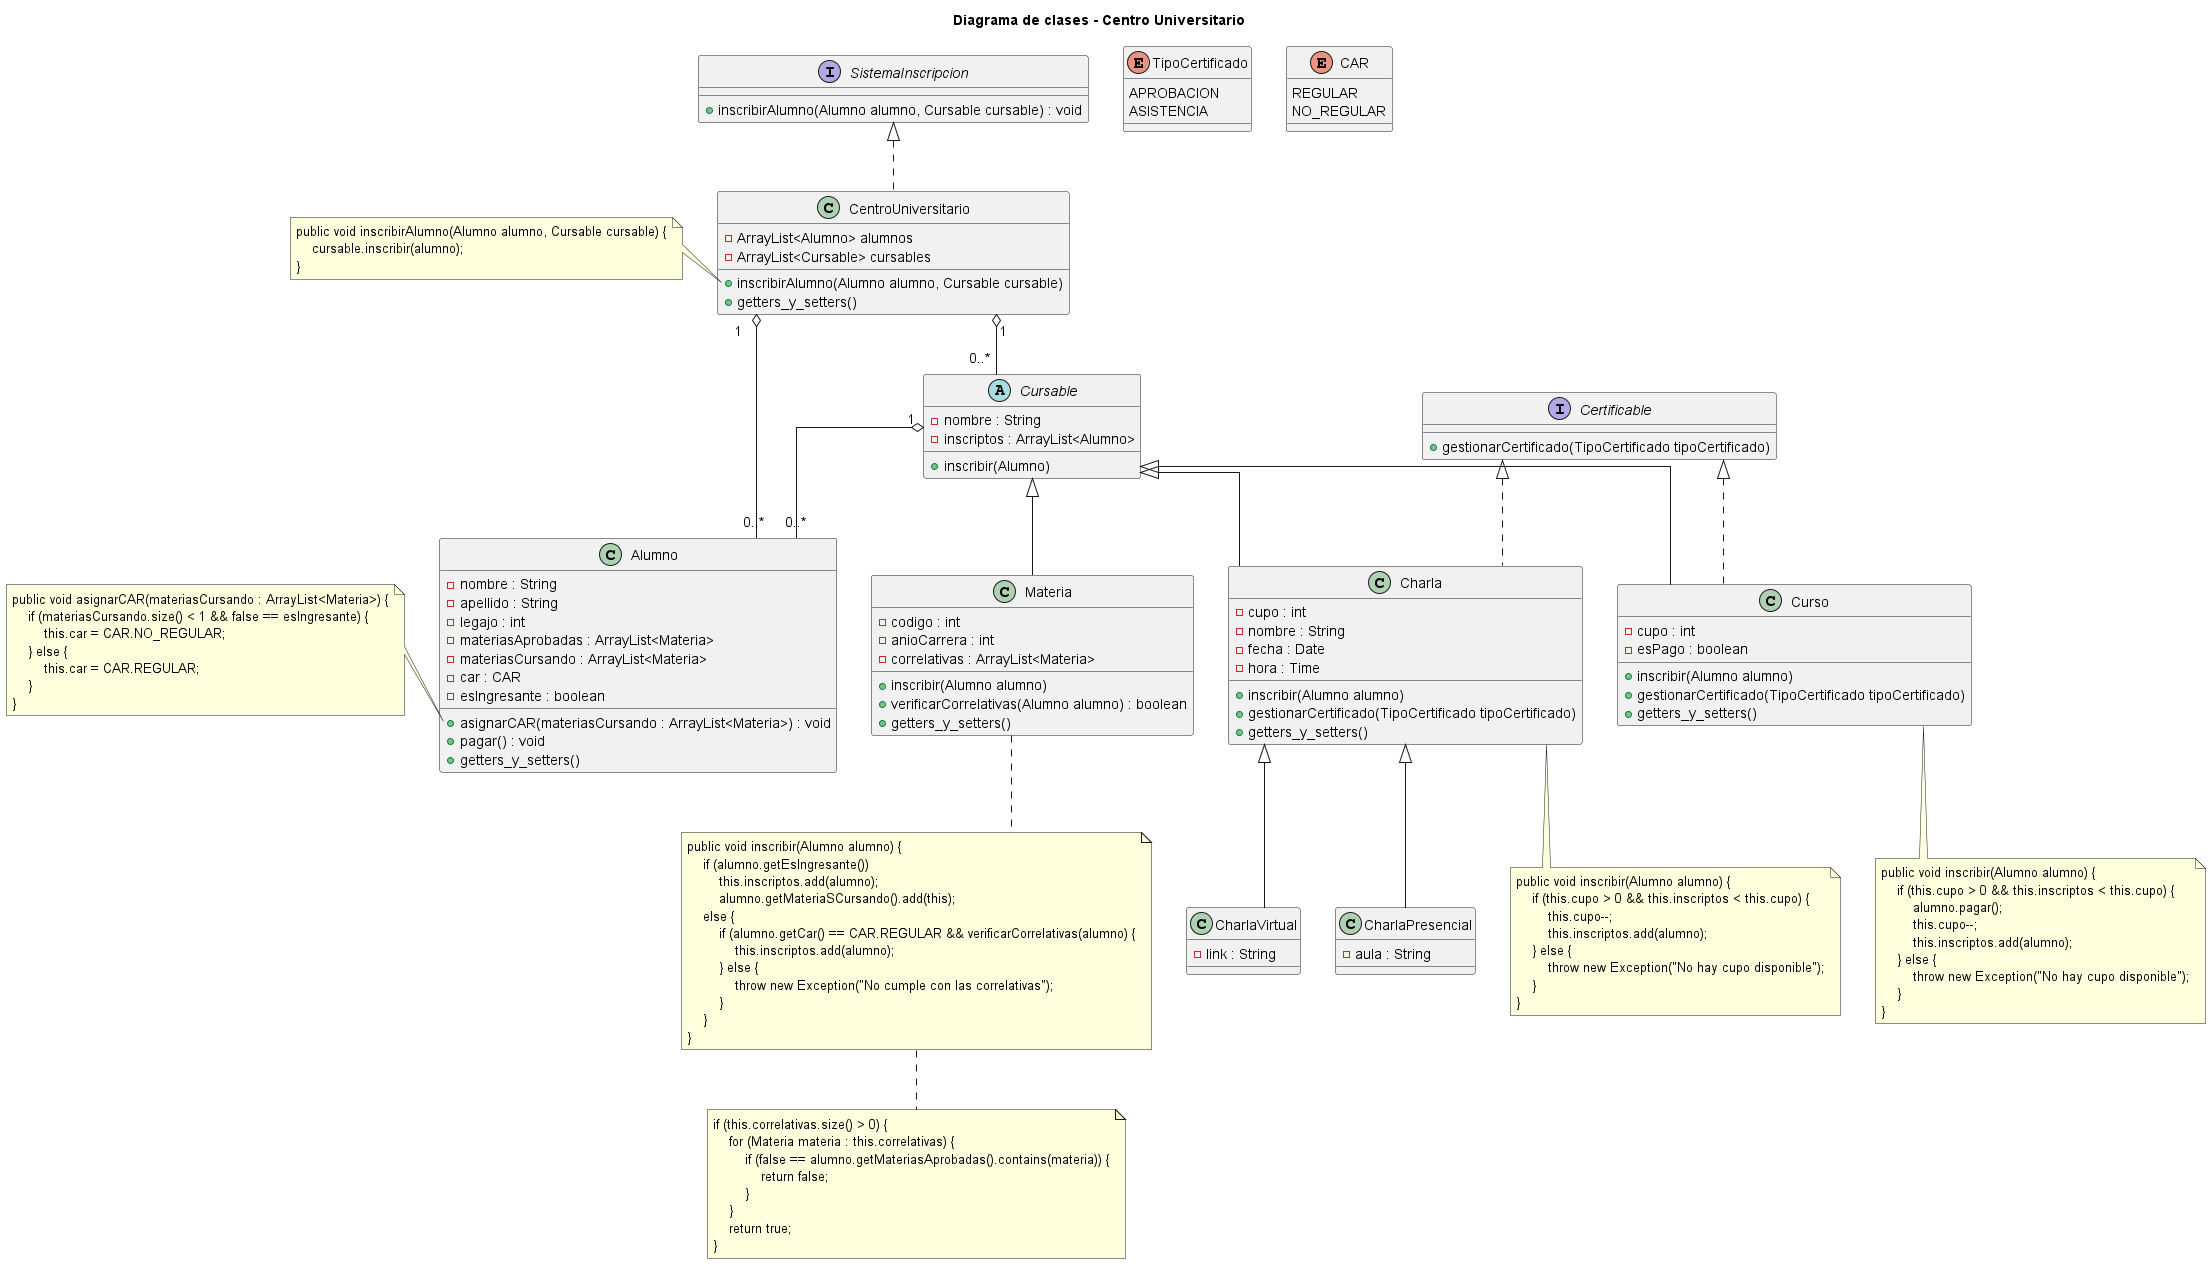

The diagram above was rendered by PlantUML. Its source (embedded in the PNG):
@startuml
'https://plantuml.com/class-diagram

skinparam Linetype ortho
title "Diagrama de clases - Centro Universitario"

interface SistemaInscripcion {
    + inscribirAlumno(Alumno alumno, Cursable cursable) : void
}


class CentroUniversitario implements SistemaInscripcion {
    - ArrayList<Alumno> alumnos
    - ArrayList<Cursable> cursables

    + inscribirAlumno(Alumno alumno, Cursable cursable)
    + getters_y_setters()
}

note left of CentroUniversitario::inscribirAlumno
    public void inscribirAlumno(Alumno alumno, Cursable cursable) {
        cursable.inscribir(alumno);
    }
end note

class Alumno {
    - nombre : String
    - apellido : String
    - legajo : int
    - materiasAprobadas : ArrayList<Materia>
    - materiasCursando : ArrayList<Materia>
    - car : CAR
    - esIngresante : boolean

    + asignarCAR(materiasCursando : ArrayList<Materia>) : void
    + pagar() : void
    + getters_y_setters()
}

note left of Alumno::asignarCAR
    public void asignarCAR(materiasCursando : ArrayList<Materia>) {
        if (materiasCursando.size() < 1 && false == esIngresante) {
            this.car = CAR.NO_REGULAR;
        } else {
            this.car = CAR.REGULAR;
        }
    }
end note

abstract class Cursable {
    - nombre : String
    - inscriptos : ArrayList<Alumno>

    + inscribir(Alumno)
}

class Materia extends Cursable {
    - codigo : int
    - anioCarrera : int
    - correlativas : ArrayList<Materia>

    + inscribir(Alumno alumno)
    + verificarCorrelativas(Alumno alumno) : boolean
    + getters_y_setters()
}

note bottom
    public void inscribir(Alumno alumno) {
        if (alumno.getEsIngresante())
            this.inscriptos.add(alumno);
            alumno.getMateriaSCursando().add(this);
        else {
            if (alumno.getCar() == CAR.REGULAR && verificarCorrelativas(alumno) {
                this.inscriptos.add(alumno);
            } else {
                throw new Exception("No cumple con las correlativas");
            }
        }
    }
end note

note bottom
    if (this.correlativas.size() > 0) {
        for (Materia materia : this.correlativas) {
            if (false == alumno.getMateriasAprobadas().contains(materia)) {
                return false;
            }
        }
        return true;
    }
end note

interface Certificable {
    + gestionarCertificado(TipoCertificado tipoCertificado)
}

class Curso extends Cursable implements Certificable {
    - cupo : int
    - esPago : boolean

    + inscribir(Alumno alumno)
    + gestionarCertificado(TipoCertificado tipoCertificado)
    + getters_y_setters()
}

note bottom
    public void inscribir(Alumno alumno) {
        if (this.cupo > 0 && this.inscriptos < this.cupo) {
            alumno.pagar();
            this.cupo--;
            this.inscriptos.add(alumno);
        } else {
            throw new Exception("No hay cupo disponible");
        }
    }
end note

class Charla extends Cursable implements Certificable {
    - cupo : int
    - nombre : String
    - fecha : Date
    - hora : Time

    + inscribir(Alumno alumno)
    + gestionarCertificado(TipoCertificado tipoCertificado)
    + getters_y_setters()
}

note bottom
    public void inscribir(Alumno alumno) {
        if (this.cupo > 0 && this.inscriptos < this.cupo) {
            this.cupo--;
            this.inscriptos.add(alumno);
        } else {
            throw new Exception("No hay cupo disponible");
        }
    }
end note

class CharlaVirtual extends Charla {
    - link : String
}

class CharlaPresencial extends Charla {
    - aula : String
}


enum TipoCertificado {
    APROBACION
    ASISTENCIA
}

enum CAR {
    REGULAR
    NO_REGULAR
}

' relaciones
CentroUniversitario "1" o-- "0..*" Cursable
Cursable "1" o-- "0..*" Alumno
CentroUniversitario "1" o-r- "0..*" Alumno
@enduml